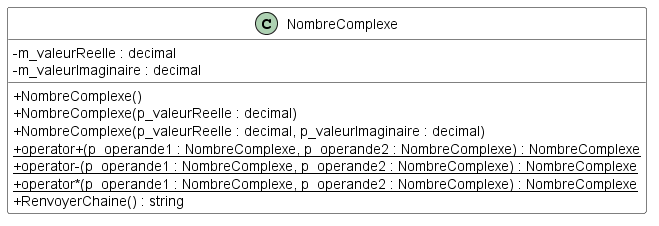

The diagram above was rendered by PlantUML. Its source (embedded in the PNG):
@startuml NombreComplexeDiagClasses
skinparam classAttributeIconSize 0
skinparam class {
    BackgroundColor White
    BorderColor #000
}

class NombreComplexe {
    - m_valeurReelle : decimal
    - m_valeurImaginaire : decimal
    + NombreComplexe()
    + NombreComplexe(p_valeurReelle : decimal)
    + NombreComplexe(p_valeurReelle : decimal, p_valeurImaginaire : decimal)
    + {static} operator+(p_operande1 : NombreComplexe, p_operande2 : NombreComplexe) : NombreComplexe
    + {static} operator-(p_operande1 : NombreComplexe, p_operande2 : NombreComplexe) : NombreComplexe
    + {static} operator*(p_operande1 : NombreComplexe, p_operande2 : NombreComplexe) : NombreComplexe
    + RenvoyerChaine() : string
}
@enduml